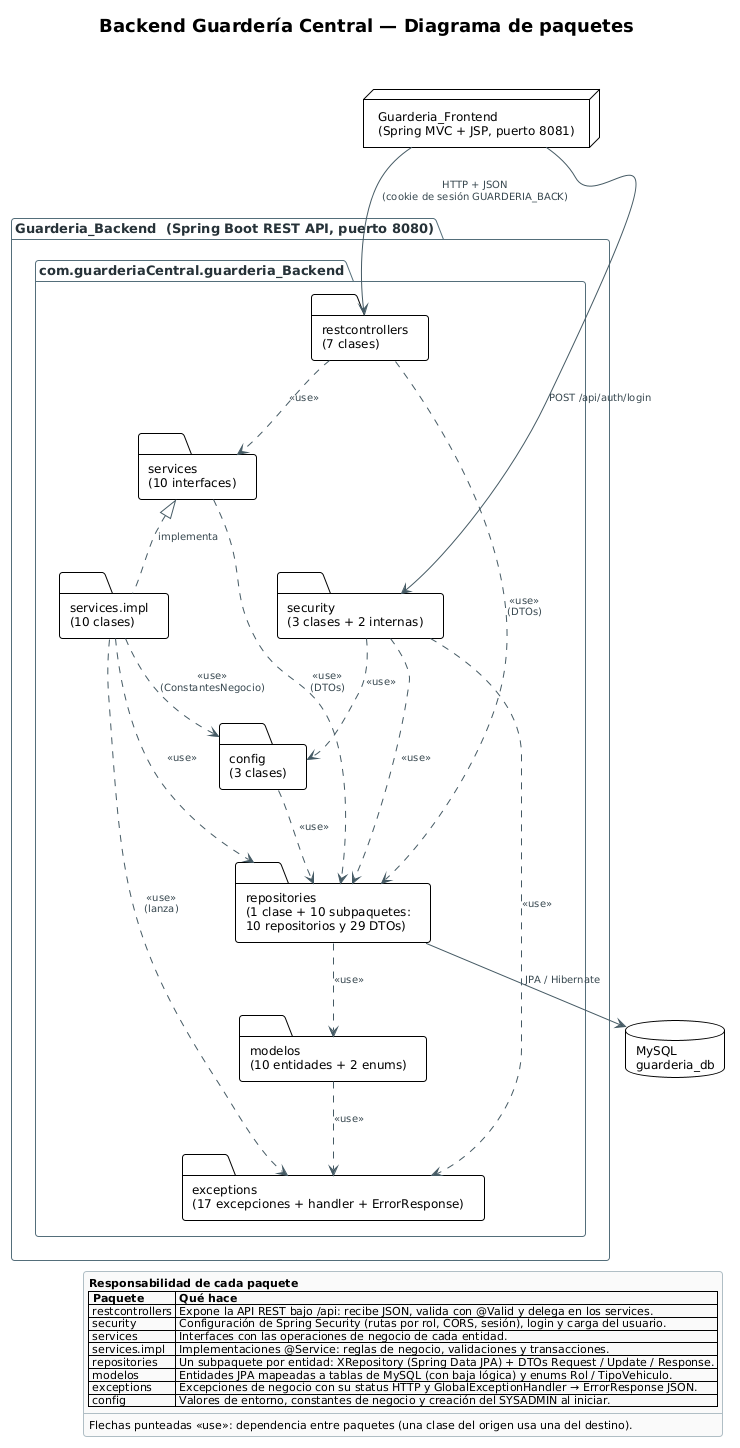

The diagram above was rendered by PlantUML. Its source (embedded in the PNG):
@startuml 00_vista_paquetes
!include _estilo.iuml
skinparam ranksep 60
skinparam nodesep 45
skinparam packageStyle folder
title Backend Guardería Central — Diagrama de paquetes

node "Guarderia_Frontend\n(Spring MVC + JSP, puerto 8081)" as Front

package "Guarderia_Backend  (Spring Boot REST API, puerto 8080)" as Back {
  package "com.guarderiaCentral.guarderia_Backend" as Base {
    folder "restcontrollers\n(7 clases)" as Rc
    folder "security\n(3 clases + 2 internas)" as Sec
    folder "services\n(10 interfaces)" as Srv
    folder "services.impl\n(10 clases)" as Impl
    folder "repositories\n(1 clase + 10 subpaquetes:\n10 repositorios y 29 DTOs)" as Repo
    folder "modelos\n(10 entidades + 2 enums)" as Mod
    folder "exceptions\n(17 excepciones + handler + ErrorResponse)" as Exc
    folder "config\n(3 clases)" as Cfg
  }
}
database "MySQL\nguarderia_db" as DB

Front -down-> Rc : HTTP + JSON\n(cookie de sesión GUARDERIA_BACK)
Front -down-> Sec : POST /api/auth/login
Rc ..> Srv : <<use>>
Rc ..> Repo : <<use>>\n(DTOs)
Impl .up.|> Srv : implementa
Impl ..> Repo : <<use>>
Impl ..> Exc : <<use>>\n(lanza)
Impl ..> Cfg : <<use>>\n(ConstantesNegocio)
Srv ..> Repo : <<use>>\n(DTOs)
Repo ..> Mod : <<use>>
Mod ..> Exc : <<use>>
Sec ..> Repo : <<use>>
Sec ..> Cfg : <<use>>
Sec ..> Exc : <<use>>
Cfg ..> Repo : <<use>>
Repo -down-> DB : JPA / Hibernate

Rc -[hidden]right- Sec
Srv -[hidden]right- Impl

legend right
  <b>Responsabilidad de cada paquete</b>
  |= Paquete |= Qué hace |
  | restcontrollers | Expone la API REST bajo /api: recibe JSON, valida con @Valid y delega en los services. |
  | security | Configuración de Spring Security (rutas por rol, CORS, sesión), login y carga del usuario. |
  | services | Interfaces con las operaciones de negocio de cada entidad. |
  | services.impl | Implementaciones @Service: reglas de negocio, validaciones y transacciones. |
  | repositories | Un subpaquete por entidad: XRepository (Spring Data JPA) + DTOs Request / Update / Response. |
  | modelos | Entidades JPA mapeadas a tablas de MySQL (con baja lógica) y enums Rol / TipoVehiculo. |
  | exceptions | Excepciones de negocio con su status HTTP y GlobalExceptionHandler → ErrorResponse JSON. |
  | config | Valores de entorno, constantes de negocio y creación del SYSADMIN al iniciar. |
  ----
  Flechas punteadas «use»: dependencia entre paquetes (una clase del origen usa una del destino).
endlegend
@enduml